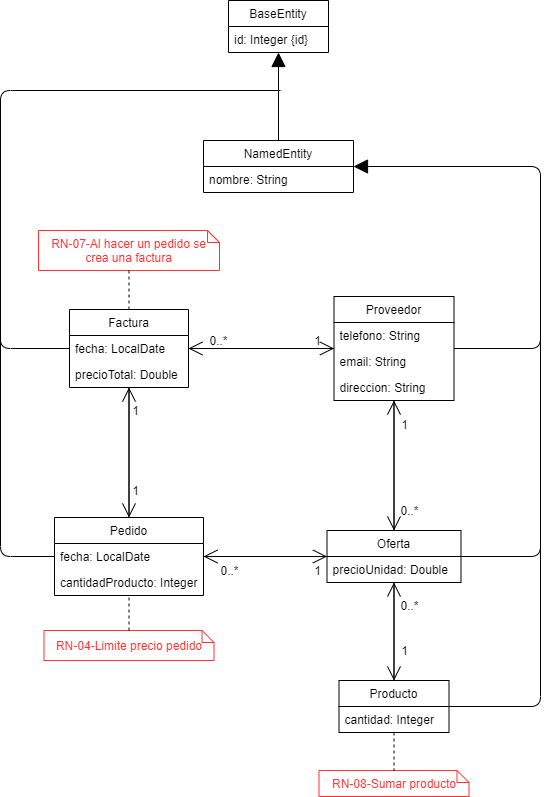

The diagram above was exported from draw.io. Its source (the exported page's mxGraphModel, read from the mxfile embedded in the PNG):
<mxGraphModel dx="1086" dy="806" grid="1" gridSize="10" guides="1" tooltips="1" connect="1" arrows="1" fold="1" page="1" pageScale="1" pageWidth="827" pageHeight="1169" math="0" shadow="0">
  <root>
    <mxCell id="7v1zgF_ofM2daiAjfaO9-0" />
    <mxCell id="7v1zgF_ofM2daiAjfaO9-1" parent="7v1zgF_ofM2daiAjfaO9-0" />
    <mxCell id="eSYLvfhaLoYqmgJvznzk-0" value="Proveedor" style="swimlane;fontStyle=0;childLayout=stackLayout;horizontal=1;startSize=26;fillColor=none;horizontalStack=0;resizeParent=1;resizeParentMax=0;resizeLast=0;collapsible=1;marginBottom=0;" parent="7v1zgF_ofM2daiAjfaO9-1" vertex="1">
      <mxGeometry x="477.5" y="406" width="120" height="104" as="geometry" />
    </mxCell>
    <mxCell id="eSYLvfhaLoYqmgJvznzk-2" value="telefono: String" style="text;strokeColor=none;fillColor=none;align=left;verticalAlign=top;spacingLeft=4;spacingRight=4;overflow=hidden;rotatable=0;points=[[0,0.5],[1,0.5]];portConstraint=eastwest;" parent="eSYLvfhaLoYqmgJvznzk-0" vertex="1">
      <mxGeometry y="26" width="120" height="26" as="geometry" />
    </mxCell>
    <mxCell id="txDK6stk0S2QVhyUmIu_-8" value="email: String" style="text;strokeColor=none;fillColor=none;align=left;verticalAlign=top;spacingLeft=4;spacingRight=4;overflow=hidden;rotatable=0;points=[[0,0.5],[1,0.5]];portConstraint=eastwest;" parent="eSYLvfhaLoYqmgJvznzk-0" vertex="1">
      <mxGeometry y="52" width="120" height="26" as="geometry" />
    </mxCell>
    <mxCell id="txDK6stk0S2QVhyUmIu_-9" value="direccion: String" style="text;strokeColor=none;fillColor=none;align=left;verticalAlign=top;spacingLeft=4;spacingRight=4;overflow=hidden;rotatable=0;points=[[0,0.5],[1,0.5]];portConstraint=eastwest;" parent="eSYLvfhaLoYqmgJvznzk-0" vertex="1">
      <mxGeometry y="78" width="120" height="26" as="geometry" />
    </mxCell>
    <mxCell id="FOYFKwpM5EmjhA8qcuCC-1" value="Factura" style="swimlane;fontStyle=0;childLayout=stackLayout;horizontal=1;startSize=26;fillColor=none;horizontalStack=0;resizeParent=1;resizeParentMax=0;resizeLast=0;collapsible=1;marginBottom=0;" parent="7v1zgF_ofM2daiAjfaO9-1" vertex="1">
      <mxGeometry x="213" y="419" width="119" height="78" as="geometry" />
    </mxCell>
    <mxCell id="FOYFKwpM5EmjhA8qcuCC-3" value="fecha: LocalDate" style="text;strokeColor=none;fillColor=none;align=left;verticalAlign=top;spacingLeft=4;spacingRight=4;overflow=hidden;rotatable=0;points=[[0,0.5],[1,0.5]];portConstraint=eastwest;" parent="FOYFKwpM5EmjhA8qcuCC-1" vertex="1">
      <mxGeometry y="26" width="119" height="26" as="geometry" />
    </mxCell>
    <mxCell id="FOYFKwpM5EmjhA8qcuCC-4" value="precioTotal: Double" style="text;strokeColor=none;fillColor=none;align=left;verticalAlign=top;spacingLeft=4;spacingRight=4;overflow=hidden;rotatable=0;points=[[0,0.5],[1,0.5]];portConstraint=eastwest;" parent="FOYFKwpM5EmjhA8qcuCC-1" vertex="1">
      <mxGeometry y="52" width="119" height="26" as="geometry" />
    </mxCell>
    <mxCell id="txDK6stk0S2QVhyUmIu_-14" value="Pedido" style="swimlane;fontStyle=0;childLayout=stackLayout;horizontal=1;startSize=26;fillColor=none;horizontalStack=0;resizeParent=1;resizeParentMax=0;resizeLast=0;collapsible=1;marginBottom=0;" parent="7v1zgF_ofM2daiAjfaO9-1" vertex="1">
      <mxGeometry x="198" y="627" width="149" height="78" as="geometry" />
    </mxCell>
    <mxCell id="txDK6stk0S2QVhyUmIu_-16" value="fecha: LocalDate" style="text;strokeColor=none;fillColor=none;align=left;verticalAlign=top;spacingLeft=4;spacingRight=4;overflow=hidden;rotatable=0;points=[[0,0.5],[1,0.5]];portConstraint=eastwest;" parent="txDK6stk0S2QVhyUmIu_-14" vertex="1">
      <mxGeometry y="26" width="149" height="26" as="geometry" />
    </mxCell>
    <mxCell id="txDK6stk0S2QVhyUmIu_-17" value="cantidadProducto: Integer" style="text;strokeColor=none;fillColor=none;align=left;verticalAlign=top;spacingLeft=4;spacingRight=4;overflow=hidden;rotatable=0;points=[[0,0.5],[1,0.5]];portConstraint=eastwest;" parent="txDK6stk0S2QVhyUmIu_-14" vertex="1">
      <mxGeometry y="52" width="149" height="26" as="geometry" />
    </mxCell>
    <mxCell id="txDK6stk0S2QVhyUmIu_-22" value="Oferta" style="swimlane;fontStyle=0;childLayout=stackLayout;horizontal=1;startSize=26;fillColor=none;horizontalStack=0;resizeParent=1;resizeParentMax=0;resizeLast=0;collapsible=1;marginBottom=0;" parent="7v1zgF_ofM2daiAjfaO9-1" vertex="1">
      <mxGeometry x="470.5" y="640" width="134" height="52" as="geometry" />
    </mxCell>
    <mxCell id="txDK6stk0S2QVhyUmIu_-26" value="precioUnidad: Double" style="text;strokeColor=none;fillColor=none;align=left;verticalAlign=top;spacingLeft=4;spacingRight=4;overflow=hidden;rotatable=0;points=[[0,0.5],[1,0.5]];portConstraint=eastwest;" parent="txDK6stk0S2QVhyUmIu_-22" vertex="1">
      <mxGeometry y="26" width="134" height="26" as="geometry" />
    </mxCell>
    <mxCell id="sIBY2R2M3YQslJ1ZxdVF-0" value="Producto" style="swimlane;fontStyle=0;childLayout=stackLayout;horizontal=1;startSize=26;fillColor=none;horizontalStack=0;resizeParent=1;resizeParentMax=0;resizeLast=0;collapsible=1;marginBottom=0;" parent="7v1zgF_ofM2daiAjfaO9-1" vertex="1">
      <mxGeometry x="482.5" y="790" width="110" height="52" as="geometry" />
    </mxCell>
    <mxCell id="sIBY2R2M3YQslJ1ZxdVF-2" value="cantidad: Integer" style="text;strokeColor=none;fillColor=none;align=left;verticalAlign=top;spacingLeft=4;spacingRight=4;overflow=hidden;rotatable=0;points=[[0,0.5],[1,0.5]];portConstraint=eastwest;" parent="sIBY2R2M3YQslJ1ZxdVF-0" vertex="1">
      <mxGeometry y="26" width="110" height="26" as="geometry" />
    </mxCell>
    <mxCell id="P81iFLA_BQ8_BELv5UFw-0" value="&lt;font style=&quot;vertical-align: inherit&quot;&gt;&lt;font style=&quot;vertical-align: inherit&quot;&gt;&lt;font style=&quot;vertical-align: inherit&quot;&gt;&lt;font style=&quot;vertical-align: inherit&quot; color=&quot;#ff3333&quot;&gt;RN-04-Limite precio pedido&lt;/font&gt;&lt;/font&gt;&lt;/font&gt;&lt;/font&gt;" style="shape=note;size=12;whiteSpace=wrap;html=1;strokeColor=#FF3333;fillColor=#FFFFFF;" parent="7v1zgF_ofM2daiAjfaO9-1" vertex="1">
      <mxGeometry x="187.5" y="740" width="170" height="30" as="geometry" />
    </mxCell>
    <mxCell id="P81iFLA_BQ8_BELv5UFw-1" value="" style="endArrow=none;html=1;edgeStyle=orthogonalEdgeStyle;dashed=1;" parent="7v1zgF_ofM2daiAjfaO9-1" source="P81iFLA_BQ8_BELv5UFw-0" target="txDK6stk0S2QVhyUmIu_-14" edge="1">
      <mxGeometry relative="1" as="geometry">
        <mxPoint x="28.5" y="670" as="sourcePoint" />
        <mxPoint x="188.5" y="670" as="targetPoint" />
        <Array as="points" />
      </mxGeometry>
    </mxCell>
    <mxCell id="VpaznQo220pgPQeA3qXL-0" value="&lt;font style=&quot;vertical-align: inherit&quot;&gt;&lt;font style=&quot;vertical-align: inherit&quot;&gt;&lt;font style=&quot;vertical-align: inherit&quot;&gt;&lt;font style=&quot;vertical-align: inherit&quot; color=&quot;#ff3333&quot;&gt;RN-07-Al hacer un pedido se crea una factura&lt;/font&gt;&lt;/font&gt;&lt;/font&gt;&lt;/font&gt;" style="shape=note;size=12;whiteSpace=wrap;html=1;strokeColor=#FF3333;fillColor=#FFFFFF;" parent="7v1zgF_ofM2daiAjfaO9-1" vertex="1">
      <mxGeometry x="182" y="340" width="181" height="40" as="geometry" />
    </mxCell>
    <mxCell id="VpaznQo220pgPQeA3qXL-1" value="" style="endArrow=none;html=1;edgeStyle=orthogonalEdgeStyle;dashed=1;" parent="7v1zgF_ofM2daiAjfaO9-1" source="FOYFKwpM5EmjhA8qcuCC-1" target="VpaznQo220pgPQeA3qXL-0" edge="1">
      <mxGeometry relative="1" as="geometry">
        <mxPoint x="48.5" y="500" as="sourcePoint" />
        <mxPoint x="208.5" y="500" as="targetPoint" />
      </mxGeometry>
    </mxCell>
    <mxCell id="VpaznQo220pgPQeA3qXL-4" value="&lt;font style=&quot;vertical-align: inherit&quot;&gt;&lt;font style=&quot;vertical-align: inherit&quot;&gt;&lt;font style=&quot;vertical-align: inherit&quot;&gt;&lt;font style=&quot;vertical-align: inherit&quot; color=&quot;#ff3333&quot;&gt;RN-08-Sumar producto&lt;/font&gt;&lt;/font&gt;&lt;/font&gt;&lt;/font&gt;" style="shape=note;size=12;whiteSpace=wrap;html=1;fillColor=#FFFFFF;strokeColor=#FF3333;" parent="7v1zgF_ofM2daiAjfaO9-1" vertex="1">
      <mxGeometry x="462.5" y="880" width="150" height="26" as="geometry" />
    </mxCell>
    <mxCell id="VpaznQo220pgPQeA3qXL-5" value="" style="endArrow=none;html=1;edgeStyle=orthogonalEdgeStyle;dashed=1;" parent="7v1zgF_ofM2daiAjfaO9-1" source="sIBY2R2M3YQslJ1ZxdVF-0" target="VpaznQo220pgPQeA3qXL-4" edge="1">
      <mxGeometry relative="1" as="geometry">
        <mxPoint x="648.5" y="600" as="sourcePoint" />
        <mxPoint x="808.5" y="600" as="targetPoint" />
      </mxGeometry>
    </mxCell>
    <mxCell id="iEh4EPiA_t3PCqQmHrHn-7" value="BaseEntity" style="swimlane;fontStyle=0;childLayout=stackLayout;horizontal=1;startSize=26;fillColor=none;horizontalStack=0;resizeParent=1;resizeParentMax=0;resizeLast=0;collapsible=1;marginBottom=0;" parent="7v1zgF_ofM2daiAjfaO9-1" vertex="1">
      <mxGeometry x="372" y="110" width="100" height="52" as="geometry" />
    </mxCell>
    <mxCell id="iEh4EPiA_t3PCqQmHrHn-8" value="id: Integer {id}" style="text;strokeColor=none;fillColor=none;align=left;verticalAlign=top;spacingLeft=4;spacingRight=4;overflow=hidden;rotatable=0;points=[[0,0.5],[1,0.5]];portConstraint=eastwest;" parent="iEh4EPiA_t3PCqQmHrHn-7" vertex="1">
      <mxGeometry y="26" width="100" height="26" as="geometry" />
    </mxCell>
    <mxCell id="iEh4EPiA_t3PCqQmHrHn-9" value="" style="endArrow=block;endFill=1;endSize=12;html=1;" parent="7v1zgF_ofM2daiAjfaO9-1" source="iEh4EPiA_t3PCqQmHrHn-10" target="iEh4EPiA_t3PCqQmHrHn-7" edge="1">
      <mxGeometry width="160" relative="1" as="geometry">
        <mxPoint x="422" y="268" as="sourcePoint" />
        <mxPoint x="362" y="370" as="targetPoint" />
      </mxGeometry>
    </mxCell>
    <mxCell id="iEh4EPiA_t3PCqQmHrHn-10" value="NamedEntity" style="swimlane;fontStyle=0;childLayout=stackLayout;horizontal=1;startSize=26;fillColor=none;horizontalStack=0;resizeParent=1;resizeParentMax=0;resizeLast=0;collapsible=1;marginBottom=0;" parent="7v1zgF_ofM2daiAjfaO9-1" vertex="1">
      <mxGeometry x="347" y="250" width="150" height="52" as="geometry" />
    </mxCell>
    <mxCell id="iEh4EPiA_t3PCqQmHrHn-11" value="nombre: String" style="text;strokeColor=none;fillColor=none;align=left;verticalAlign=top;spacingLeft=4;spacingRight=4;overflow=hidden;rotatable=0;points=[[0,0.5],[1,0.5]];portConstraint=eastwest;" parent="iEh4EPiA_t3PCqQmHrHn-10" vertex="1">
      <mxGeometry y="26" width="150" height="26" as="geometry" />
    </mxCell>
    <mxCell id="xX-x2RrUUk4oq9RrMUQu-0" value="" style="endArrow=open;endFill=1;endSize=12;html=1;" parent="7v1zgF_ofM2daiAjfaO9-1" source="eSYLvfhaLoYqmgJvznzk-0" target="FOYFKwpM5EmjhA8qcuCC-1" edge="1">
      <mxGeometry width="160" relative="1" as="geometry">
        <mxPoint x="477.5" y="379.9999999999999" as="sourcePoint" />
        <mxPoint x="377.5" y="379.9999999999999" as="targetPoint" />
      </mxGeometry>
    </mxCell>
    <mxCell id="xX-x2RrUUk4oq9RrMUQu-1" value="0..*" style="text;html=1;align=center;verticalAlign=middle;resizable=0;points=[];autosize=1;" parent="7v1zgF_ofM2daiAjfaO9-1" vertex="1">
      <mxGeometry x="346.5" y="440" width="30" height="20" as="geometry" />
    </mxCell>
    <mxCell id="xX-x2RrUUk4oq9RrMUQu-2" value="1" style="text;html=1;align=center;verticalAlign=middle;resizable=0;points=[];autosize=1;" parent="7v1zgF_ofM2daiAjfaO9-1" vertex="1">
      <mxGeometry x="450.5" y="440" width="20" height="20" as="geometry" />
    </mxCell>
    <mxCell id="xX-x2RrUUk4oq9RrMUQu-3" value="" style="endArrow=open;endFill=1;endSize=12;html=1;" parent="7v1zgF_ofM2daiAjfaO9-1" source="FOYFKwpM5EmjhA8qcuCC-1" target="eSYLvfhaLoYqmgJvznzk-0" edge="1">
      <mxGeometry width="160" relative="1" as="geometry">
        <mxPoint x="463" y="539.9999999999999" as="sourcePoint" />
        <mxPoint x="363" y="539.9999999999999" as="targetPoint" />
      </mxGeometry>
    </mxCell>
    <mxCell id="xX-x2RrUUk4oq9RrMUQu-4" value="" style="endArrow=open;endFill=1;endSize=12;html=1;" parent="7v1zgF_ofM2daiAjfaO9-1" source="txDK6stk0S2QVhyUmIu_-14" target="FOYFKwpM5EmjhA8qcuCC-1" edge="1">
      <mxGeometry width="160" relative="1" as="geometry">
        <mxPoint x="488.5" y="549.31" as="sourcePoint" />
        <mxPoint x="388.5" y="549.31" as="targetPoint" />
      </mxGeometry>
    </mxCell>
    <mxCell id="xX-x2RrUUk4oq9RrMUQu-5" value="" style="endArrow=open;endFill=1;endSize=12;html=1;" parent="7v1zgF_ofM2daiAjfaO9-1" source="FOYFKwpM5EmjhA8qcuCC-1" target="txDK6stk0S2QVhyUmIu_-14" edge="1">
      <mxGeometry width="160" relative="1" as="geometry">
        <mxPoint x="748.5" y="762.9999999999999" as="sourcePoint" />
        <mxPoint x="408.5" y="580" as="targetPoint" />
      </mxGeometry>
    </mxCell>
    <mxCell id="xX-x2RrUUk4oq9RrMUQu-6" value="1" style="text;html=1;align=center;verticalAlign=middle;resizable=0;points=[];autosize=1;" parent="7v1zgF_ofM2daiAjfaO9-1" vertex="1">
      <mxGeometry x="268.5" y="510" width="20" height="20" as="geometry" />
    </mxCell>
    <mxCell id="xX-x2RrUUk4oq9RrMUQu-7" value="1" style="text;html=1;align=center;verticalAlign=middle;resizable=0;points=[];autosize=1;" parent="7v1zgF_ofM2daiAjfaO9-1" vertex="1">
      <mxGeometry x="268.5" y="590" width="20" height="20" as="geometry" />
    </mxCell>
    <mxCell id="xX-x2RrUUk4oq9RrMUQu-8" value="" style="endArrow=open;endFill=1;endSize=12;html=1;" parent="7v1zgF_ofM2daiAjfaO9-1" source="txDK6stk0S2QVhyUmIu_-22" target="txDK6stk0S2QVhyUmIu_-14" edge="1">
      <mxGeometry width="160" relative="1" as="geometry">
        <mxPoint x="463" y="729.9999999999999" as="sourcePoint" />
        <mxPoint x="363" y="729.9999999999999" as="targetPoint" />
      </mxGeometry>
    </mxCell>
    <mxCell id="xX-x2RrUUk4oq9RrMUQu-9" value="0..*" style="text;html=1;align=center;verticalAlign=middle;resizable=0;points=[];autosize=1;" parent="7v1zgF_ofM2daiAjfaO9-1" vertex="1">
      <mxGeometry x="357.5" y="670" width="30" height="20" as="geometry" />
    </mxCell>
    <mxCell id="xX-x2RrUUk4oq9RrMUQu-10" value="1" style="text;html=1;align=center;verticalAlign=middle;resizable=0;points=[];autosize=1;" parent="7v1zgF_ofM2daiAjfaO9-1" vertex="1">
      <mxGeometry x="450.5" y="670" width="20" height="20" as="geometry" />
    </mxCell>
    <mxCell id="xX-x2RrUUk4oq9RrMUQu-11" value="" style="endArrow=open;endFill=1;endSize=12;html=1;" parent="7v1zgF_ofM2daiAjfaO9-1" source="txDK6stk0S2QVhyUmIu_-14" target="txDK6stk0S2QVhyUmIu_-22" edge="1">
      <mxGeometry width="160" relative="1" as="geometry">
        <mxPoint x="768.5" y="782.9999999999999" as="sourcePoint" />
        <mxPoint x="668.5" y="782.9999999999999" as="targetPoint" />
      </mxGeometry>
    </mxCell>
    <mxCell id="xX-x2RrUUk4oq9RrMUQu-12" value="0..*" style="text;html=1;align=center;verticalAlign=middle;resizable=0;points=[];autosize=1;" parent="7v1zgF_ofM2daiAjfaO9-1" vertex="1">
      <mxGeometry x="537.5" y="610" width="30" height="20" as="geometry" />
    </mxCell>
    <mxCell id="xX-x2RrUUk4oq9RrMUQu-13" value="1" style="text;html=1;align=center;verticalAlign=middle;resizable=0;points=[];autosize=1;" parent="7v1zgF_ofM2daiAjfaO9-1" vertex="1">
      <mxGeometry x="537.5" y="524" width="20" height="20" as="geometry" />
    </mxCell>
    <mxCell id="xX-x2RrUUk4oq9RrMUQu-14" value="" style="endArrow=open;endFill=1;endSize=12;html=1;" parent="7v1zgF_ofM2daiAjfaO9-1" source="eSYLvfhaLoYqmgJvznzk-0" target="txDK6stk0S2QVhyUmIu_-22" edge="1">
      <mxGeometry width="160" relative="1" as="geometry">
        <mxPoint x="778.5" y="792.9999999999999" as="sourcePoint" />
        <mxPoint x="678.5" y="792.9999999999999" as="targetPoint" />
      </mxGeometry>
    </mxCell>
    <mxCell id="xX-x2RrUUk4oq9RrMUQu-15" value="" style="endArrow=open;endFill=1;endSize=12;html=1;" parent="7v1zgF_ofM2daiAjfaO9-1" source="txDK6stk0S2QVhyUmIu_-22" target="eSYLvfhaLoYqmgJvznzk-0" edge="1">
      <mxGeometry width="160" relative="1" as="geometry">
        <mxPoint x="788.5" y="802.9999999999999" as="sourcePoint" />
        <mxPoint x="688.5" y="802.9999999999999" as="targetPoint" />
      </mxGeometry>
    </mxCell>
    <mxCell id="xX-x2RrUUk4oq9RrMUQu-17" value="0..*" style="text;html=1;align=center;verticalAlign=middle;resizable=0;points=[];autosize=1;" parent="7v1zgF_ofM2daiAjfaO9-1" vertex="1">
      <mxGeometry x="537.5" y="705" width="30" height="20" as="geometry" />
    </mxCell>
    <mxCell id="xX-x2RrUUk4oq9RrMUQu-18" value="1" style="text;html=1;align=center;verticalAlign=middle;resizable=0;points=[];autosize=1;" parent="7v1zgF_ofM2daiAjfaO9-1" vertex="1">
      <mxGeometry x="537.5" y="750" width="20" height="20" as="geometry" />
    </mxCell>
    <mxCell id="xX-x2RrUUk4oq9RrMUQu-19" value="" style="endArrow=open;endFill=1;endSize=12;html=1;" parent="7v1zgF_ofM2daiAjfaO9-1" source="sIBY2R2M3YQslJ1ZxdVF-0" target="txDK6stk0S2QVhyUmIu_-22" edge="1">
      <mxGeometry width="160" relative="1" as="geometry">
        <mxPoint x="798.5" y="812.9999999999999" as="sourcePoint" />
        <mxPoint x="698.5" y="812.9999999999999" as="targetPoint" />
      </mxGeometry>
    </mxCell>
    <mxCell id="xX-x2RrUUk4oq9RrMUQu-20" value="" style="endArrow=open;endFill=1;endSize=12;html=1;" parent="7v1zgF_ofM2daiAjfaO9-1" source="txDK6stk0S2QVhyUmIu_-22" target="sIBY2R2M3YQslJ1ZxdVF-0" edge="1">
      <mxGeometry width="160" relative="1" as="geometry">
        <mxPoint x="808.5" y="822.9999999999999" as="sourcePoint" />
        <mxPoint x="708.5" y="822.9999999999999" as="targetPoint" />
      </mxGeometry>
    </mxCell>
    <mxCell id="ntXCHn8l6L5aFlZdkhU5-1" value="" style="endArrow=none;html=1;edgeStyle=orthogonalEdgeStyle;" parent="7v1zgF_ofM2daiAjfaO9-1" target="txDK6stk0S2QVhyUmIu_-16" edge="1">
      <mxGeometry relative="1" as="geometry">
        <mxPoint x="424" y="200" as="sourcePoint" />
        <mxPoint x="294" y="960" as="targetPoint" />
        <Array as="points">
          <mxPoint x="144" y="200" />
          <mxPoint x="144" y="666" />
        </Array>
      </mxGeometry>
    </mxCell>
    <mxCell id="ntXCHn8l6L5aFlZdkhU5-7" value="" style="endArrow=none;html=1;edgeStyle=orthogonalEdgeStyle;" parent="7v1zgF_ofM2daiAjfaO9-1" target="FOYFKwpM5EmjhA8qcuCC-1" edge="1">
      <mxGeometry relative="1" as="geometry">
        <mxPoint x="144" y="410" as="sourcePoint" />
        <mxPoint x="254" y="570" as="targetPoint" />
        <Array as="points">
          <mxPoint x="144" y="430" />
          <mxPoint x="144" y="458" />
        </Array>
      </mxGeometry>
    </mxCell>
    <mxCell id="ntXCHn8l6L5aFlZdkhU5-10" value="" style="endArrow=block;endFill=1;endSize=12;html=1;" parent="7v1zgF_ofM2daiAjfaO9-1" source="sIBY2R2M3YQslJ1ZxdVF-0" target="iEh4EPiA_t3PCqQmHrHn-10" edge="1">
      <mxGeometry width="160" relative="1" as="geometry">
        <mxPoint x="724" y="340" as="sourcePoint" />
        <mxPoint x="734" y="230" as="targetPoint" />
        <Array as="points">
          <mxPoint x="684" y="816" />
          <mxPoint x="684" y="276" />
        </Array>
      </mxGeometry>
    </mxCell>
    <mxCell id="ntXCHn8l6L5aFlZdkhU5-11" value="" style="endArrow=none;html=1;edgeStyle=orthogonalEdgeStyle;" parent="7v1zgF_ofM2daiAjfaO9-1" target="eSYLvfhaLoYqmgJvznzk-0" edge="1">
      <mxGeometry relative="1" as="geometry">
        <mxPoint x="684" y="370" as="sourcePoint" />
        <mxPoint x="384" y="900" as="targetPoint" />
        <Array as="points">
          <mxPoint x="684" y="390" />
          <mxPoint x="684" y="458" />
        </Array>
      </mxGeometry>
    </mxCell>
    <mxCell id="ntXCHn8l6L5aFlZdkhU5-14" value="" style="endArrow=none;html=1;edgeStyle=orthogonalEdgeStyle;" parent="7v1zgF_ofM2daiAjfaO9-1" source="txDK6stk0S2QVhyUmIu_-22" edge="1">
      <mxGeometry relative="1" as="geometry">
        <mxPoint x="363" y="599.41" as="sourcePoint" />
        <mxPoint x="684" y="600" as="targetPoint" />
        <Array as="points">
          <mxPoint x="684" y="666" />
          <mxPoint x="684" y="600" />
        </Array>
      </mxGeometry>
    </mxCell>
  </root>
</mxGraphModel>